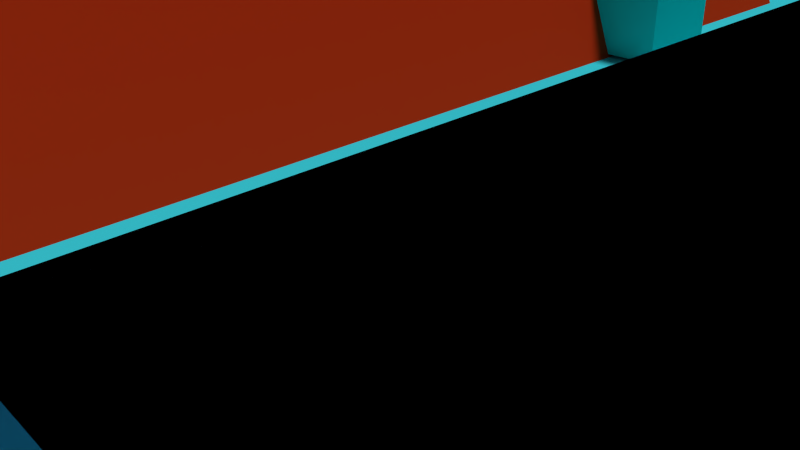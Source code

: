 # Source: platformer.blend  (saved by Blender 2.74.0; exported with 4.5.12 LTS)
import bpy
from mathutils import Matrix  # noqa: F401  (used for matrix-valued properties, if any)

bpy.ops.wm.read_factory_settings(use_empty=True)
scene = bpy.context.scene
scene.name = 'Scene'

# ---- collections
col_collection_1 = bpy.data.collections.new('Collection 1'); scene.collection.children.link(col_collection_1)

# ---- materials (node trees are filled in below, after node groups)
mat_material_007 = bpy.data.materials.new('Material.007')
mat_material_007.alpha_threshold = 0.0
mat_material_007.use_transparent_shadow = False
mat_material_007.diffuse_color = (0.003642, 0.003642, 0.003642, 1.0)
mat_material_007.roughness = 0.5
mat_material_006 = bpy.data.materials.new('Material.006')
mat_material_006.alpha_threshold = 0.0
mat_material_006.use_transparent_shadow = False
mat_material_006.diffuse_color = (0.2195, 0.7325, 0.8, 1.0)
mat_material_006.roughness = 0.5
mat_material_005 = bpy.data.materials.new('Material.005')
mat_material_005.alpha_threshold = 0.0
mat_material_005.use_transparent_shadow = False
mat_material_005.diffuse_color = (0.0804, 0.7771, 0.8, 1.0)
mat_material_005.roughness = 0.5
mat_material_001 = bpy.data.materials.new('Material.001')
mat_material_001.alpha_threshold = 0.0
mat_material_001.use_transparent_shadow = False
mat_material_001.diffuse_color = (0.0135, 0.8, 0.7547, 1.0)
mat_material_001.roughness = 0.5
mat_material_001.specular_intensity = 0.0
mat_material_004 = bpy.data.materials.new('Material.004')
mat_material_004.alpha_threshold = 0.0
mat_material_004.use_transparent_shadow = False
mat_material_004.diffuse_color = (0.1231, 0.4728, 0.8, 1.0)
mat_material_004.roughness = 0.5
mat_material_012 = bpy.data.materials.new('Material.012')
mat_material_012.alpha_threshold = 0.0
mat_material_012.use_transparent_shadow = False
mat_material_012.diffuse_color = (0.8, 0.6054, 0.4728, 1.0)
mat_material_012.roughness = 0.5
mat_material = bpy.data.materials.new('Material')
mat_material.alpha_threshold = 0.0
mat_material.use_transparent_shadow = False
mat_material.roughness = 0.5
mat_material_002 = bpy.data.materials.new('Material.002')
mat_material_002.alpha_threshold = 0.0
mat_material_002.use_transparent_shadow = False
mat_material_002.diffuse_color = (0.8, 0.04504, 0.009366, 1.0)
mat_material_002.roughness = 0.5
mat_material_003 = bpy.data.materials.new('Material.003')
mat_material_003.alpha_threshold = 0.0
mat_material_003.use_transparent_shadow = False
mat_material_003.diffuse_color = (0.04656, 0.6894, 0.8, 1.0)
mat_material_003.roughness = 0.5
mat_material_003.specular_intensity = 0.0

# ---- material node trees

# ---- world
world_world = bpy.data.worlds.new('World'); scene.world = world_world
world_world.color = (0.05088, 0.05088, 0.05088)
world_world.use_sun_shadow = False
world_world.sun_shadow_jitter_overblur = 0.0
world_world.cycles.sampling_method = 'MANUAL'
world_world.cycles.sample_map_resolution = 256

# ---- cameras
cam_camera = bpy.data.cameras.new('Camera')
cam_camera.clip_end = 100.0
cam_camera.lens = 35.0
cam_camera.sensor_width = 32.0
cam_camera.sensor_height = 18.0
cam_camera.ortho_scale = 7.314
cam_camera.dof.focus_distance = 0.0
cam_camera.dof.aperture_fstop = 128.0

# ---- lights
light_lamp = bpy.data.lights.new('Lamp', 'SUN')
light_lamp.transmission_factor = 0.0
light_lamp.cutoff_distance = 30.0
light_lamp.angle = 0.1993
light_lamp.energy = 2.0
light_lamp.shadow_buffer_clip_start = 1.001
light_lamp.shadow_soft_size = 0.1
light_lamp.shadow_cascade_max_distance = 1000.0
light_lamp.cycles.use_multiple_importance_sampling = False

# ---- meshes
me_cube_014 = bpy.data.meshes.new('Cube.014')
me_cube_014.from_pydata([(-1.0, -1.0, -1.0), (-1.0, -1.0, 1.0), (-1.0, 1.0, -1.0), (-1.0, 1.0, 1.0), (1.0, -1.0, -1.0), (1.0, -1.0, 1.0), (1.0, 1.0, -1.0), (1.0, 1.0, 1.0)], [], [(1, 3, 2, 0), (3, 7, 6, 2), (7, 5, 4, 6), (5, 1, 0, 4), (0, 2, 6, 4), (5, 7, 3, 1)])
me_cube_014.materials.append(mat_material_007)
me_cube_014.use_remesh_preserve_volume = False
me_cube_014.use_remesh_preserve_attributes = False
me_cube_014.use_mirror_vertex_groups = False
me_cube_014.update()
me_cube_013 = bpy.data.meshes.new('Cube.013')
me_cube_013.from_pydata([(-1.0, -1.0, -1.0), (-1.0, -1.0, 1.0), (-1.0, 1.0, -1.0), (-1.0, 1.0, 1.0), (1.0, -1.0, -1.0), (1.0, -1.0, 1.0), (1.0, 1.0, -1.0), (1.0, 1.0, 1.0)], [], [(1, 3, 2, 0), (3, 7, 6, 2), (7, 5, 4, 6), (5, 1, 0, 4), (0, 2, 6, 4), (5, 7, 3, 1)])
me_cube_013.materials.append(mat_material_006)
me_cube_013.use_remesh_preserve_volume = False
me_cube_013.use_remesh_preserve_attributes = False
me_cube_013.use_mirror_vertex_groups = False
me_cube_013.update()
me_cube_012 = bpy.data.meshes.new('Cube.012')
me_cube_012.from_pydata([(-1.0, -1.0, -1.0), (-1.0, -1.0, 0.05505), (-1.0, 1.0, -1.0), (-1.0, 1.0, 0.05505), (1.0, -1.0, -1.0), (1.0, -1.0, 2.956), (1.0, 1.0, -1.0), (1.0, 1.0, 2.956)], [], [(1, 3, 2, 0), (3, 7, 6, 2), (7, 5, 4, 6), (5, 1, 0, 4), (0, 2, 6, 4), (5, 7, 3, 1)])
me_cube_012.materials.append(mat_material_005)
me_cube_012.use_remesh_preserve_volume = False
me_cube_012.use_remesh_preserve_attributes = False
me_cube_012.use_mirror_vertex_groups = False
me_cube_012.update()
me_cube_011 = bpy.data.meshes.new('Cube.011')
me_cube_011.from_pydata([(-1.0, -1.0, -1.0), (-1.0, 1.0, -1.0), (1.0, 1.0, -1.0), (1.0, -1.0, -1.0), (-1.0, -1.0, 1.0), (-1.0, 1.0, 1.0), (1.0, 1.0, 1.0), (1.0, -1.0, 1.0)], [], [(4, 5, 1, 0), (5, 6, 2, 1), (6, 7, 3, 2), (7, 4, 0, 3), (0, 1, 2, 3), (7, 6, 5, 4)])
me_cube_011.materials.append(mat_material_001)
me_cube_011.use_remesh_preserve_volume = False
me_cube_011.use_remesh_preserve_attributes = False
me_cube_011.use_mirror_vertex_groups = False
me_cube_011.update()
me_cube_010 = bpy.data.meshes.new('Cube.010')
me_cube_010.from_pydata([(-1.0, -1.0, -1.0), (-1.0, 1.0, -1.0), (1.0, 1.0, -1.0), (1.0, -1.0, -1.0), (-1.0, -1.0, 1.0), (-1.0, 1.0, 1.0), (1.0, 1.0, 1.0), (1.0, -1.0, 1.0)], [], [(4, 5, 1, 0), (5, 6, 2, 1), (6, 7, 3, 2), (7, 4, 0, 3), (0, 1, 2, 3), (7, 6, 5, 4)])
me_cube_010.materials.append(mat_material_001)
me_cube_010.use_remesh_preserve_volume = False
me_cube_010.use_remesh_preserve_attributes = False
me_cube_010.use_mirror_vertex_groups = False
me_cube_010.update()
me_cube_009 = bpy.data.meshes.new('Cube.009')
me_cube_009.from_pydata([(-1.0, -1.0, -1.0), (-1.0, 1.0, -1.0), (1.0, 1.0, -1.0), (1.0, -1.0, -1.0), (-1.0, -1.0, 1.0), (-1.0, 1.0, 1.0), (1.0, 1.0, 1.0), (1.0, -1.0, 1.0)], [], [(4, 5, 1, 0), (5, 6, 2, 1), (6, 7, 3, 2), (7, 4, 0, 3), (0, 1, 2, 3), (7, 6, 5, 4)])
me_cube_009.materials.append(mat_material_001)
me_cube_009.use_remesh_preserve_volume = False
me_cube_009.use_remesh_preserve_attributes = False
me_cube_009.use_mirror_vertex_groups = False
me_cube_009.update()
me_cube_008 = bpy.data.meshes.new('Cube.008')
me_cube_008.from_pydata([(-1.0, -1.0, -1.0), (-1.0, 1.0, -1.0), (1.0, 1.0, -1.0), (1.0, -1.0, -1.0), (-1.0, -1.0, 1.0), (-1.0, 1.0, 1.0), (1.0, 1.0, 1.0), (1.0, -1.0, 1.0)], [], [(4, 5, 1, 0), (5, 6, 2, 1), (6, 7, 3, 2), (7, 4, 0, 3), (0, 1, 2, 3), (7, 6, 5, 4)])
me_cube_008.materials.append(mat_material_004)
me_cube_008.use_remesh_preserve_volume = False
me_cube_008.use_remesh_preserve_attributes = False
me_cube_008.use_mirror_vertex_groups = False
me_cube_008.update()
me_cube_007 = bpy.data.meshes.new('Cube.007')
me_cube_007.from_pydata([(-1.0, -1.0, -1.0), (-1.0, 1.0, -1.0), (1.0, 1.0, -1.0), (1.0, -1.0, -1.0), (-1.0, -1.0, 1.0), (-1.0, 1.0, 1.0), (1.0, 1.0, 1.0), (1.0, -1.0, 1.0)], [], [(4, 5, 1, 0), (5, 6, 2, 1), (6, 7, 3, 2), (7, 4, 0, 3), (0, 1, 2, 3), (7, 6, 5, 4)])
me_cube_007.materials.append(mat_material_004)
me_cube_007.use_remesh_preserve_volume = False
me_cube_007.use_remesh_preserve_attributes = False
me_cube_007.use_mirror_vertex_groups = False
me_cube_007.update()
me_cube_006 = bpy.data.meshes.new('Cube.006')
me_cube_006.from_pydata([(-1.0, -1.0, -1.0), (-1.0, 1.0, -1.0), (1.0, 1.0, -1.0), (1.0, -1.0, -1.0), (-1.0, -1.0, 1.0), (-1.0, 1.0, 1.0), (1.0, 1.0, 1.0), (1.0, -1.0, 1.0)], [], [(4, 5, 1, 0), (5, 6, 2, 1), (6, 7, 3, 2), (7, 4, 0, 3), (0, 1, 2, 3), (7, 6, 5, 4)])
me_cube_006.use_remesh_preserve_volume = False
me_cube_006.use_remesh_preserve_attributes = False
me_cube_006.use_mirror_vertex_groups = False
me_cube_006.update()
me_cube = bpy.data.meshes.new('Cube')
me_cube.from_pydata([(-1.0, -1.0, -1.0), (-1.0, 1.0, -1.0), (1.0, 1.0, -1.0), (1.0, -1.0, -1.0), (-1.0, -1.0, 1.0), (-1.0, 1.0, 1.0), (1.0, 1.0, 1.0), (1.0, -1.0, 1.0)], [], [(4, 5, 1, 0), (5, 6, 2, 1), (6, 7, 3, 2), (7, 4, 0, 3), (0, 1, 2, 3), (7, 6, 5, 4)])
me_cube.use_remesh_preserve_volume = False
me_cube.use_remesh_preserve_attributes = False
me_cube.use_mirror_vertex_groups = False
me_cube.update()
me_plane_001 = bpy.data.meshes.new('Plane.001')
me_plane_001.from_pydata([(-1.0, -1.0, 0.0), (1.0, -1.0, 0.0), (-1.0, 1.0, 0.0), (1.0, 1.0, 0.0)], [], [(0, 1, 3, 2)])
_uv = me_plane_001.uv_layers.new(name='UVMap')
_uv.uv.foreach_set('vector', [-1.554, -0.05459, 2.522, -0.05459, 2.522, 0.8328, -1.554, 0.8328])
me_plane_001.materials.append(mat_material_012)
me_plane_001.materials.append(mat_material)
me_plane_001.use_remesh_preserve_volume = False
me_plane_001.use_remesh_preserve_attributes = False
me_plane_001.use_mirror_vertex_groups = False
me_plane_001.update()
me_cube_005 = bpy.data.meshes.new('Cube.005')
me_cube_005.from_pydata([(-1.0, -1.0, -1.0), (-1.0, 1.0, -1.0), (1.0, 1.0, -1.0), (1.0, -1.0, -1.0), (-1.0, -1.0, 1.0), (-1.0, 1.0, 1.0), (1.0, 1.0, 1.0), (1.0, -1.0, 1.0)], [], [(4, 5, 1, 0), (5, 6, 2, 1), (6, 7, 3, 2), (7, 4, 0, 3), (0, 1, 2, 3), (7, 6, 5, 4)])
me_cube_005.use_remesh_preserve_volume = False
me_cube_005.use_remesh_preserve_attributes = False
me_cube_005.use_mirror_vertex_groups = False
me_cube_005.update()
me_cube_004 = bpy.data.meshes.new('Cube.004')
me_cube_004.from_pydata([(-1.0, -1.0, -1.0), (-1.0, 1.0, -1.0), (1.0, 1.0, -1.0), (1.0, -1.0, -1.0), (-1.0, -1.0, 1.0), (-1.0, 1.0, 1.0), (1.0, 1.0, 1.0), (1.0, -1.0, 1.0)], [], [(4, 5, 1, 0), (5, 6, 2, 1), (6, 7, 3, 2), (7, 4, 0, 3), (0, 1, 2, 3), (7, 6, 5, 4)])
me_cube_004.materials.append(mat_material_002)
me_cube_004.use_remesh_preserve_volume = False
me_cube_004.use_remesh_preserve_attributes = False
me_cube_004.use_mirror_vertex_groups = False
me_cube_004.update()
me_cube_002 = bpy.data.meshes.new('Cube.002')
me_cube_002.from_pydata([(-1.0, -1.0, -1.0), (-1.0, 1.0, -1.0), (1.0, 1.0, -1.0), (1.0, -1.0, -1.0), (-1.0, -1.0, 1.0), (-1.0, 1.0, 1.0), (1.0, 1.0, 1.0), (1.0, -1.0, 1.0)], [], [(4, 5, 1, 0), (5, 6, 2, 1), (6, 7, 3, 2), (7, 4, 0, 3), (0, 1, 2, 3), (7, 6, 5, 4)])
me_cube_002.materials.append(mat_material_002)
me_cube_002.use_remesh_preserve_volume = False
me_cube_002.use_remesh_preserve_attributes = False
me_cube_002.use_mirror_vertex_groups = False
me_cube_002.update()
me_cube_001 = bpy.data.meshes.new('Cube.001')
me_cube_001.from_pydata([(-1.0, -1.0, -1.0), (-1.0, 1.0, -1.0), (1.0, 1.0, -1.0), (1.0, -1.0, -1.0), (-1.0, -1.0, 1.0), (-1.0, 1.0, 1.0), (1.0, 1.0, 1.0), (1.0, -1.0, 1.0)], [], [(4, 5, 1, 0), (5, 6, 2, 1), (6, 7, 3, 2), (7, 4, 0, 3), (0, 1, 2, 3), (7, 6, 5, 4)])
me_cube_001.materials.append(mat_material_001)
me_cube_001.use_remesh_preserve_volume = False
me_cube_001.use_remesh_preserve_attributes = False
me_cube_001.use_mirror_vertex_groups = False
me_cube_001.update()
me_plane = bpy.data.meshes.new('Plane')
me_plane.from_pydata([(-1.0, -1.0, 0.0), (1.0, -1.0, 0.0), (-1.0, 1.0, 0.0), (1.0, 1.0, 0.0), (-1.0, -1.0, -3.912), (1.0, -1.0, -3.912), (-1.0, 1.0, -3.912), (1.0, 1.0, -3.912), (-1.0, -0.5315, 0.0), (1.0, -0.5315, 0.0), (-1.0, -0.5315, -3.912), (1.0, -0.5315, -3.912), (1.0, -0.3731, 0.0), (1.0, -0.3731, -3.912), (-1.0, -0.3731, 0.0), (-1.0, -0.3731, -3.912), (1.0, 0.4455, 0.0), (1.0, 0.4455, -3.912), (-1.0, 0.4455, 0.0), (-1.0, 0.4455, -3.912), (-1.0, 0.04586, 0.0), (-1.0, 0.04586, -3.912), (1.0, 0.04586, 0.0), (1.0, 0.04586, -3.912), (0.3036, 0.09036, 2.807), (0.3036, 0.09036, 4.807), (-0.3129, 0.09036, 2.807), (-0.3129, 0.09036, 4.807), (0.3036, 0.1157, 2.807), (0.3036, 0.1157, 4.807), (-0.3129, 0.1157, 2.807), (-0.3129, 0.1157, 4.807), (0.273, 0.1427, 10.35), (0.273, 0.1427, 12.35), (-0.3435, 0.1427, 10.35), (-0.3435, 0.1427, 12.35), (0.273, 0.168, 10.35), (0.273, 0.168, 12.35), (-0.3435, 0.168, 10.35), (-0.3435, 0.168, 12.35), (0.5487, 0.2315, 0.92), (0.5487, 0.2315, 2.92), (-0.06781, 0.2315, 0.92), (-0.06781, 0.2315, 2.92), (0.5487, 0.2568, 0.92), (0.5487, 0.2568, 2.92), (-0.06781, 0.2568, 0.92), (-0.06781, 0.2568, 2.92), (0.4002, 0.2673, 14.76), (0.4002, 0.2673, 16.76), (-0.2164, 0.2673, 14.76), (-0.2164, 0.2673, 16.76), (0.4002, 0.2927, 14.76), (0.4002, 0.2927, 16.76), (-0.2164, 0.2927, 14.76), (-0.2164, 0.2927, 16.76), (0.6091, 0.3128, 5.322), (0.6091, 0.3128, 7.322), (-0.007381, 0.3128, 5.322), (-0.007381, 0.3128, 7.322), (0.6091, 0.3382, 5.322), (0.6091, 0.3382, 7.322), (-0.007381, 0.3382, 5.322), (-0.007381, 0.3382, 7.322), (0.5394, 0.3608, 15.07), (0.5394, 0.3608, 17.07), (-0.07709, 0.3608, 15.07), (-0.07709, 0.3608, 17.07), (0.5394, 0.3861, 15.07), (0.5394, 0.3861, 17.07), (-0.07709, 0.3861, 15.07), (-0.07709, 0.3861, 17.07), (0.3737, 0.187, 8.153), (0.3737, 0.187, 10.15), (-0.2428, 0.187, 8.153), (-0.2428, 0.187, 10.15), (0.3737, 0.2123, 8.153), (0.3737, 0.2123, 10.15), (-0.2428, 0.2123, 8.153), (-0.2428, 0.2123, 10.15), (0.539, 0.3794, -24.92), (0.539, 0.3794, -22.92), (-0.6102, 0.3794, -24.92), (-0.6102, 0.3794, -22.92), (0.539, 0.9259, -24.92), (0.539, 0.9259, -22.92), (-0.6102, 0.9259, -24.92), (-0.6102, 0.9259, -22.92), (-1.0, -0.1636, 9.3), (-1.0, -0.1636, -3.912), (1.0, -0.1636, 9.3), (1.0, -0.1636, -3.912)], [], [(18, 16, 3, 2), (19, 6, 7, 17), (3, 7, 6, 2), (16, 17, 7, 3), (0, 4, 5, 1), (8, 10, 4, 0), (29, 25, 24, 28), (1, 5, 11, 9), (4, 10, 11, 5), (0, 1, 9, 8), (88, 89, 15, 14), (31, 29, 28, 30), (8, 9, 11, 10), (14, 15, 13, 12), (2, 6, 19, 18), (27, 31, 30, 26), (25, 27, 26, 24), (18, 19, 17, 16), (88, 90, 22, 20), (89, 21, 23, 91), (90, 91, 23, 22), (22, 23, 21, 20), (24, 26, 30, 28), (29, 31, 27, 25), (37, 33, 32, 36), (39, 37, 36, 38), (35, 39, 38, 34), (33, 35, 34, 32), (32, 34, 38, 36), (37, 39, 35, 33), (45, 41, 40, 44), (47, 45, 44, 46), (43, 47, 46, 42), (41, 43, 42, 40), (40, 42, 46, 44), (45, 47, 43, 41), (53, 49, 48, 52), (55, 53, 52, 54), (51, 55, 54, 50), (49, 51, 50, 48), (48, 50, 54, 52), (53, 55, 51, 49), (61, 57, 56, 60), (63, 61, 60, 62), (59, 63, 62, 58), (57, 59, 58, 56), (56, 58, 62, 60), (61, 63, 59, 57), (69, 65, 64, 68), (71, 69, 68, 70), (67, 71, 70, 66), (65, 67, 66, 64), (64, 66, 70, 68), (69, 71, 67, 65), (77, 73, 72, 76), (79, 77, 76, 78), (75, 79, 78, 74), (73, 75, 74, 72), (72, 74, 78, 76), (77, 79, 75, 73), (81, 83, 82, 80), (83, 87, 86, 82), (87, 85, 84, 86), (85, 81, 80, 84), (80, 82, 86, 84), (85, 87, 83, 81), (12, 13, 91, 90), (15, 89, 91, 13), (14, 12, 90, 88), (20, 21, 89, 88)])
me_plane.materials.append(mat_material_003)
me_plane.use_remesh_preserve_volume = False
me_plane.use_remesh_preserve_attributes = False
me_plane.use_mirror_vertex_groups = False
me_plane.update()
me_cube_003 = bpy.data.meshes.new('Cube.003')
me_cube_003.from_pydata([(-1.0, -1.0, -1.0), (-1.0, 1.0, -1.0), (1.0, 1.0, -1.0), (1.0, -1.0, -1.0), (-1.0, -1.0, 1.0), (-1.0, 1.0, 1.0), (1.0, 1.0, 1.0), (1.0, -1.0, 1.0)], [], [(4, 5, 1, 0), (5, 6, 2, 1), (6, 7, 3, 2), (7, 4, 0, 3), (0, 1, 2, 3), (7, 6, 5, 4)])
me_cube_003.materials.append(mat_material_004)
me_cube_003.use_remesh_preserve_volume = False
me_cube_003.use_remesh_preserve_attributes = False
me_cube_003.use_mirror_vertex_groups = False
me_cube_003.update()

# ---- objects
ob_cube_014 = bpy.data.objects.new('Cube.014', me_cube_014)
ob_cube_013 = bpy.data.objects.new('Cube.013', me_cube_013)
ob_cube_012 = bpy.data.objects.new('Cube.012', me_cube_012)
ob_cube_011 = bpy.data.objects.new('Cube.011', me_cube_011)
ob_cube_010 = bpy.data.objects.new('Cube.010', me_cube_010)
ob_cube_009 = bpy.data.objects.new('Cube.009', me_cube_009)
ob_cube_008 = bpy.data.objects.new('Cube.008', me_cube_008)
ob_cube = bpy.data.objects.new('Cube', me_cube_007)
ob_trigger_end = bpy.data.objects.new('Trigger.End', me_cube_006)
ob_initialspawn = bpy.data.objects.new('InitialSpawn', me_cube)
ob_plane_001 = bpy.data.objects.new('Plane.001', me_plane_001)
ob_cube_007 = bpy.data.objects.new('Cube.007', me_cube_005)
ob_cube_006 = bpy.data.objects.new('Cube.006', me_cube_004)
ob_cube_004 = bpy.data.objects.new('Cube.004', me_cube_002)
ob_cube_003 = bpy.data.objects.new('Cube.003', me_cube_001)
ob_cube_002 = bpy.data.objects.new('Cube.002', me_cube_001)
ob_cube_001 = bpy.data.objects.new('Cube.001', me_cube_001)
ob_plane = bpy.data.objects.new('Plane', me_plane)
ob_lamp = bpy.data.objects.new('Lamp', light_lamp)
ob_camera = bpy.data.objects.new('Camera', cam_camera)
ob_cube_005 = bpy.data.objects.new('Cube.005', me_cube_003)

# ---- transforms, parenting, visibility, modifiers, constraints
ob_cube_014.location = (309.8, -19.14, -71.35)
ob_cube_014.scale = (454.1, 66.91, 8.49)
ob_cube_014.lineart.crease_threshold = 0.0
ob_cube_013.location = (435.2, 5.435, -3.578)
ob_cube_013.scale = (12.27, 24.47, 3.165)
ob_cube_013.lineart.crease_threshold = 0.0
ob_cube_012.location = (380.7, 2.471, -23.92)
ob_cube_012.scale = (35.87, 6.128, 6.128)
ob_cube_012.lineart.crease_threshold = 0.0
ob_cube_011.location = (51.17, 5.335, 24.46)
ob_cube_011.scale = (3.54, 3.54, 1.084)
ob_cube_011.lineart.crease_threshold = 0.0
ob_cube_010.location = (36.93, 4.406, 13.54)
ob_cube_010.scale = (3.54, 3.54, 1.084)
ob_cube_010.lineart.crease_threshold = 0.0
ob_cube_009.location = (65.1, 5.214, 18.83)
ob_cube_009.scale = (3.54, 3.54, 1.084)
ob_cube_009.lineart.crease_threshold = 0.0
ob_cube_008.location = (51.88, 5.878, 5.31)
ob_cube_008.scale = (3.54, 3.54, 1.084)
ob_cube_008.lineart.crease_threshold = 0.0
ob_cube.location = (93.35, 1.81, 7.937)
ob_cube.rotation_euler = (0.0, -0.6085, 0.0)
ob_cube.scale = (1.0, 20.48, 4.768)
ob_cube.lineart.crease_threshold = 0.0
ob_trigger_end.location = (437.4, 4.564, 14.94)
ob_trigger_end.scale = (4.428, 15.02, 15.02)
ob_trigger_end.lineart.crease_threshold = 0.0
ob_initialspawn.location = (-22.65, 2.566, 5.489)
ob_initialspawn.lineart.crease_threshold = 0.0
ob_plane_001.location = (178.4, 36.77, 15.59)
ob_plane_001.rotation_euler = (1.571, -0.0, 0.0)
ob_plane_001.scale = (356.7, 39.36, 39.36)
ob_plane_001.lineart.crease_threshold = 0.0
ob_cube_007.location = (-34.84, 4.252, 10.95)
ob_cube_007.scale = (7.034, 24.74, 11.94)
ob_cube_007.lineart.crease_threshold = 0.0
ob_cube_006.location = (-8.348, 2.56, -0.2472)
ob_cube_006.rotation_euler = (0.3577, -4.176e-09, 4.712)
ob_cube_006.scale = (14.82, 4.923, 1.867)
ob_cube_006.lineart.crease_threshold = 0.0
ob_cube_004.location = (3.77, 2.571, 1.042)
ob_cube_004.rotation_euler = (0.0, -0.0, 4.712)
ob_cube_004.scale = (7.935, 2.637, 1.0)
ob_cube_004.lineart.crease_threshold = 0.0
ob_cube_003.location = (16.85, 10.85, 1.195)
ob_cube_003.rotation_euler = (0.0, -0.0, 4.712)
ob_cube_003.lineart.crease_threshold = 0.0
ob_cube_002.location = (-3.132, 10.8, 1.069)
ob_cube_002.rotation_euler = (0.0, -0.0, 4.712)
ob_cube_002.lineart.crease_threshold = 0.0
ob_cube_001.location = (-14.17, 13.98, 1.055)
ob_cube_001.rotation_euler = (0.0, -0.0, 4.712)
ob_cube_001.lineart.crease_threshold = 0.0
ob_plane.location = (146.6, 4.29, 0.0)
ob_plane.rotation_euler = (0.0, -0.0, 4.712)
ob_plane.scale = (23.02, 195.7, 1.0)
ob_plane.lineart.crease_threshold = 0.0
ob_lamp.location = (9.855, 23.95, 41.16)
ob_lamp.rotation_euler = (0.09836, 0.1901, 1.942)
ob_lamp.lock_rotations_4d = False
ob_lamp.empty_display_type = 'ARROWS'
ob_lamp.color = (0.0, 0.0, 0.0, 0.0)
ob_lamp.lineart.crease_threshold = 0.0
ob_camera.location = (7.481, -6.508, 5.344)
ob_camera.rotation_euler = (1.109, 0.01082, 0.8149)
ob_camera.lock_rotations_4d = False
ob_camera.empty_display_type = 'ARROWS'
ob_camera.color = (0.0, 0.0, 0.0, 0.0)
ob_camera.display_type = 'WIRE'
ob_camera.lineart.crease_threshold = 0.0
ob_cube_005.location = (3.77, 2.571, 1.042)
ob_cube_005.rotation_euler = (0.0, -0.0, 4.712)
ob_cube_005.scale = (7.935, 2.637, 1.0)
ob_cube_005.lineart.crease_threshold = 0.0

# ---- collection membership
col_collection_1.objects.link(ob_cube_014)
col_collection_1.objects.link(ob_cube_013)
col_collection_1.objects.link(ob_cube_012)
col_collection_1.objects.link(ob_cube_011)
col_collection_1.objects.link(ob_cube_010)
col_collection_1.objects.link(ob_cube_009)
col_collection_1.objects.link(ob_cube_008)
col_collection_1.objects.link(ob_cube)
col_collection_1.objects.link(ob_trigger_end)
col_collection_1.objects.link(ob_initialspawn)
col_collection_1.objects.link(ob_plane_001)
col_collection_1.objects.link(ob_cube_007)
col_collection_1.objects.link(ob_cube_006)
col_collection_1.objects.link(ob_cube_004)
col_collection_1.objects.link(ob_cube_003)
col_collection_1.objects.link(ob_cube_002)
col_collection_1.objects.link(ob_cube_001)
col_collection_1.objects.link(ob_plane)
col_collection_1.objects.link(ob_lamp)
col_collection_1.objects.link(ob_camera)
col_collection_1.objects.link(ob_cube_005)

# ---- scene / render settings (as saved in the file)
scene.camera = ob_camera
scene.frame_start = 1; scene.frame_end = 100; scene.frame_set(68)
scene.render.engine = 'BLENDER_EEVEE_NEXT'
scene.render.resolution_percentage = 50
scene.render.dither_intensity = 0.0
scene.cycles.use_denoising = False
scene.cycles.samples = 10
scene.cycles.sampling_pattern = 'TABULATED_SOBOL'
scene.cycles.light_sampling_threshold = 0.0
scene.cycles.use_adaptive_sampling = False
scene.cycles.use_light_tree = False
scene.cycles.blur_glossy = 0.0
scene.cycles.pixel_filter_type = 'GAUSSIAN'
scene.cycles.sample_clamp_indirect = 0.0
scene.view_settings.view_transform = 'Standard'
bpy.context.view_layer.update()
